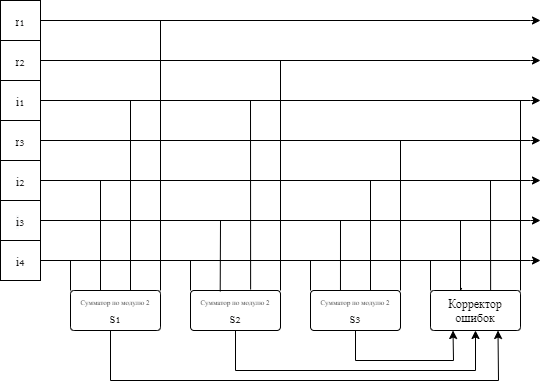

The diagram above was exported from draw.io. Its source (the exported page's mxGraphModel, read from the mxfile embedded in the PNG):
<mxGraphModel dx="1185" dy="667" grid="1" gridSize="10" guides="1" tooltips="1" connect="1" arrows="1" fold="1" page="1" pageScale="1" pageWidth="827" pageHeight="1169" math="0" shadow="0">
  <root>
    <mxCell id="0" />
    <mxCell id="1" parent="0" />
    <mxCell id="NoqcEfGoMtI4HamQiDpf-12" style="edgeStyle=orthogonalEdgeStyle;rounded=0;orthogonalLoop=1;jettySize=auto;html=1;fontFamily=Times New Roman;" edge="1" parent="1" source="NoqcEfGoMtI4HamQiDpf-2">
      <mxGeometry relative="1" as="geometry">
        <mxPoint x="610" y="90" as="targetPoint" />
        <Array as="points">
          <mxPoint x="600" y="90" />
        </Array>
      </mxGeometry>
    </mxCell>
    <mxCell id="NoqcEfGoMtI4HamQiDpf-2" value="&lt;span style=&quot;font-weight: normal;&quot;&gt;&lt;font face=&quot;Times New Roman&quot;&gt;r&lt;span style=&quot;color: rgb(32, 33, 34); font-size: 16.8px; text-align: start; background-color: rgb(255, 255, 255);&quot;&gt;₁&lt;/span&gt;&lt;/font&gt;&lt;/span&gt;" style="rounded=0;whiteSpace=wrap;html=1;fontStyle=1" vertex="1" parent="1">
      <mxGeometry x="70" y="70" width="40" height="40" as="geometry" />
    </mxCell>
    <mxCell id="NoqcEfGoMtI4HamQiDpf-13" style="edgeStyle=orthogonalEdgeStyle;rounded=0;orthogonalLoop=1;jettySize=auto;html=1;exitX=1;exitY=0.5;exitDx=0;exitDy=0;fontFamily=Times New Roman;" edge="1" parent="1" source="NoqcEfGoMtI4HamQiDpf-3">
      <mxGeometry relative="1" as="geometry">
        <mxPoint x="610" y="130" as="targetPoint" />
        <Array as="points">
          <mxPoint x="600" y="130" />
        </Array>
      </mxGeometry>
    </mxCell>
    <mxCell id="NoqcEfGoMtI4HamQiDpf-3" value="&lt;span style=&quot;font-weight: normal;&quot;&gt;&lt;font face=&quot;Times New Roman&quot;&gt;r&lt;span style=&quot;color: rgb(32, 33, 34); font-size: 16.8px; text-align: start; background-color: rgb(255, 255, 255);&quot;&gt;₂&lt;/span&gt;&lt;/font&gt;&lt;/span&gt;" style="rounded=0;whiteSpace=wrap;html=1;fontStyle=1" vertex="1" parent="1">
      <mxGeometry x="70" y="110" width="40" height="40" as="geometry" />
    </mxCell>
    <mxCell id="NoqcEfGoMtI4HamQiDpf-14" style="edgeStyle=orthogonalEdgeStyle;rounded=0;orthogonalLoop=1;jettySize=auto;html=1;exitX=1;exitY=0.5;exitDx=0;exitDy=0;fontFamily=Times New Roman;" edge="1" parent="1" source="NoqcEfGoMtI4HamQiDpf-4">
      <mxGeometry relative="1" as="geometry">
        <mxPoint x="610" y="170" as="targetPoint" />
        <Array as="points">
          <mxPoint x="600" y="170" />
        </Array>
      </mxGeometry>
    </mxCell>
    <mxCell id="NoqcEfGoMtI4HamQiDpf-4" value="&lt;font face=&quot;Times New Roman&quot;&gt;&lt;span style=&quot;font-weight: 400;&quot;&gt;i&lt;/span&gt;&lt;/font&gt;&lt;span style=&quot;color: rgb(32, 33, 34); font-family: sans-serif; font-size: 16.8px; font-weight: 400; text-align: start; background-color: rgb(255, 255, 255);&quot;&gt;₁&lt;/span&gt;" style="rounded=0;whiteSpace=wrap;html=1;fontStyle=1" vertex="1" parent="1">
      <mxGeometry x="70" y="150" width="40" height="40" as="geometry" />
    </mxCell>
    <mxCell id="NoqcEfGoMtI4HamQiDpf-16" style="edgeStyle=orthogonalEdgeStyle;rounded=0;orthogonalLoop=1;jettySize=auto;html=1;fontFamily=Times New Roman;" edge="1" parent="1" source="NoqcEfGoMtI4HamQiDpf-6">
      <mxGeometry relative="1" as="geometry">
        <mxPoint x="610" y="250" as="targetPoint" />
        <Array as="points">
          <mxPoint x="600" y="250" />
        </Array>
      </mxGeometry>
    </mxCell>
    <mxCell id="NoqcEfGoMtI4HamQiDpf-6" value="&lt;font face=&quot;Times New Roman&quot;&gt;&lt;span style=&quot;font-weight: 400;&quot;&gt;i&lt;/span&gt;&lt;/font&gt;&lt;span style=&quot;color: rgb(32, 33, 34); font-family: sans-serif; font-size: 16.8px; font-weight: 400; text-align: start; background-color: rgb(255, 255, 255);&quot;&gt;₂&lt;/span&gt;" style="rounded=0;whiteSpace=wrap;html=1;fontStyle=1" vertex="1" parent="1">
      <mxGeometry x="70" y="230" width="40" height="40" as="geometry" />
    </mxCell>
    <mxCell id="NoqcEfGoMtI4HamQiDpf-15" style="edgeStyle=orthogonalEdgeStyle;rounded=0;orthogonalLoop=1;jettySize=auto;html=1;exitX=1;exitY=0.5;exitDx=0;exitDy=0;fontFamily=Times New Roman;" edge="1" parent="1" source="NoqcEfGoMtI4HamQiDpf-8">
      <mxGeometry relative="1" as="geometry">
        <mxPoint x="610" y="210" as="targetPoint" />
        <Array as="points">
          <mxPoint x="600" y="210" />
        </Array>
      </mxGeometry>
    </mxCell>
    <mxCell id="NoqcEfGoMtI4HamQiDpf-8" value="&lt;span style=&quot;font-weight: normal;&quot;&gt;&lt;font face=&quot;Times New Roman&quot;&gt;r&lt;/font&gt;&lt;/span&gt;&lt;span style=&quot;color: rgb(32, 33, 34); font-family: sans-serif; font-size: 16.8px; font-weight: 400; text-align: start; background-color: rgb(255, 255, 255);&quot;&gt;₃&lt;/span&gt;" style="rounded=0;whiteSpace=wrap;html=1;fontStyle=1" vertex="1" parent="1">
      <mxGeometry x="70" y="190" width="40" height="40" as="geometry" />
    </mxCell>
    <mxCell id="NoqcEfGoMtI4HamQiDpf-17" style="edgeStyle=orthogonalEdgeStyle;rounded=0;orthogonalLoop=1;jettySize=auto;html=1;fontFamily=Times New Roman;" edge="1" parent="1" source="NoqcEfGoMtI4HamQiDpf-9">
      <mxGeometry relative="1" as="geometry">
        <mxPoint x="610" y="290" as="targetPoint" />
        <Array as="points">
          <mxPoint x="600" y="290" />
        </Array>
      </mxGeometry>
    </mxCell>
    <mxCell id="NoqcEfGoMtI4HamQiDpf-9" value="&lt;div style=&quot;text-align: center;&quot;&gt;&lt;span style=&quot;font-weight: 400; text-align: start; background-color: rgb(248, 249, 250);&quot;&gt;&lt;font face=&quot;Times New Roman&quot;&gt;i&lt;/font&gt;&lt;/span&gt;&lt;span style=&quot;background-color: rgb(255, 255, 255); color: rgb(32, 33, 34); font-family: sans-serif; font-size: 16.8px; font-weight: 400; text-align: start;&quot;&gt;₃&lt;/span&gt;&lt;/div&gt;" style="rounded=0;whiteSpace=wrap;html=1;fontStyle=1" vertex="1" parent="1">
      <mxGeometry x="70" y="270" width="40" height="40" as="geometry" />
    </mxCell>
    <mxCell id="NoqcEfGoMtI4HamQiDpf-18" style="edgeStyle=orthogonalEdgeStyle;rounded=0;orthogonalLoop=1;jettySize=auto;html=1;exitX=1;exitY=0.5;exitDx=0;exitDy=0;fontFamily=Times New Roman;" edge="1" parent="1" source="NoqcEfGoMtI4HamQiDpf-11">
      <mxGeometry relative="1" as="geometry">
        <mxPoint x="610" y="330" as="targetPoint" />
        <Array as="points">
          <mxPoint x="600" y="330" />
        </Array>
      </mxGeometry>
    </mxCell>
    <mxCell id="NoqcEfGoMtI4HamQiDpf-11" value="&lt;div style=&quot;text-align: center;&quot;&gt;&lt;/div&gt;&lt;font style=&quot;font-weight: normal;&quot; face=&quot;Times New Roman&quot;&gt;i&lt;/font&gt;&lt;span style=&quot;color: rgb(32, 33, 34); font-family: sans-serif; font-size: 16.8px; font-weight: 400; text-align: start; background-color: rgb(255, 255, 255);&quot;&gt;₄&lt;/span&gt;" style="rounded=0;whiteSpace=wrap;html=1;fontStyle=1" vertex="1" parent="1">
      <mxGeometry x="70" y="310" width="40" height="40" as="geometry" />
    </mxCell>
    <mxCell id="NoqcEfGoMtI4HamQiDpf-47" style="edgeStyle=none;rounded=0;orthogonalLoop=1;jettySize=auto;html=1;entryX=0.75;entryY=1;entryDx=0;entryDy=0;fontFamily=Times New Roman;fontSize=12;" edge="1" parent="1" target="NoqcEfGoMtI4HamQiDpf-22">
      <mxGeometry relative="1" as="geometry">
        <mxPoint x="180" y="400" as="sourcePoint" />
        <Array as="points">
          <mxPoint x="180" y="450" />
          <mxPoint x="568" y="450" />
        </Array>
      </mxGeometry>
    </mxCell>
    <mxCell id="NoqcEfGoMtI4HamQiDpf-19" value="&lt;font style=&quot;&quot;&gt;&lt;span style=&quot;font-size: 7px;&quot;&gt;Сумматор по модулю 2&lt;/span&gt;&lt;br&gt;&lt;font style=&quot;font-size: 15px;&quot;&gt;s&lt;/font&gt;&lt;span style=&quot;color: rgb(32, 33, 34); font-family: sans-serif; font-size: 16.8px; text-align: start; background-color: rgb(255, 255, 255);&quot;&gt;₁&lt;/span&gt;&lt;br&gt;&lt;/font&gt;" style="rounded=1;whiteSpace=wrap;html=1;fontFamily=Times New Roman;arcSize=9;horizontal=1;" vertex="1" parent="1">
      <mxGeometry x="140" y="360" width="90" height="40" as="geometry" />
    </mxCell>
    <mxCell id="NoqcEfGoMtI4HamQiDpf-46" style="edgeStyle=none;rounded=0;orthogonalLoop=1;jettySize=auto;html=1;entryX=0.5;entryY=1;entryDx=0;entryDy=0;fontFamily=Times New Roman;fontSize=12;" edge="1" parent="1" source="NoqcEfGoMtI4HamQiDpf-20" target="NoqcEfGoMtI4HamQiDpf-22">
      <mxGeometry relative="1" as="geometry">
        <Array as="points">
          <mxPoint x="305" y="440" />
          <mxPoint x="545" y="440" />
        </Array>
      </mxGeometry>
    </mxCell>
    <mxCell id="NoqcEfGoMtI4HamQiDpf-20" value="&lt;font style=&quot;&quot;&gt;&lt;span style=&quot;font-size: 7px;&quot;&gt;Сумматор по модулю 2&lt;/span&gt;&lt;br&gt;&lt;font style=&quot;font-size: 15px;&quot;&gt;s&lt;/font&gt;&lt;span style=&quot;color: rgb(32, 33, 34); font-family: sans-serif; font-size: 16.8px; text-align: start; background-color: rgb(255, 255, 255);&quot;&gt;₂&lt;/span&gt;&lt;br&gt;&lt;/font&gt;" style="rounded=1;whiteSpace=wrap;html=1;fontFamily=Times New Roman;arcSize=9;" vertex="1" parent="1">
      <mxGeometry x="260" y="360" width="90" height="40" as="geometry" />
    </mxCell>
    <mxCell id="NoqcEfGoMtI4HamQiDpf-45" style="edgeStyle=none;rounded=0;orthogonalLoop=1;jettySize=auto;html=1;fontFamily=Times New Roman;fontSize=12;entryX=0.25;entryY=1;entryDx=0;entryDy=0;exitX=0.5;exitY=1;exitDx=0;exitDy=0;" edge="1" parent="1" source="NoqcEfGoMtI4HamQiDpf-21" target="NoqcEfGoMtI4HamQiDpf-22">
      <mxGeometry relative="1" as="geometry">
        <mxPoint x="425" y="440" as="targetPoint" />
        <Array as="points">
          <mxPoint x="425" y="430" />
          <mxPoint x="523" y="430" />
        </Array>
      </mxGeometry>
    </mxCell>
    <mxCell id="NoqcEfGoMtI4HamQiDpf-21" value="&lt;font style=&quot;&quot;&gt;&lt;span style=&quot;font-size: 7px;&quot;&gt;Сумматор по модулю 2&lt;/span&gt;&lt;br&gt;&lt;font style=&quot;font-size: 15px;&quot;&gt;s&lt;/font&gt;&lt;span style=&quot;color: rgb(32, 33, 34); font-family: sans-serif; font-size: 16.8px; text-align: start; background-color: rgb(255, 255, 255);&quot;&gt;₃&lt;/span&gt;&lt;br&gt;&lt;/font&gt;" style="rounded=1;whiteSpace=wrap;html=1;fontFamily=Times New Roman;arcSize=9;" vertex="1" parent="1">
      <mxGeometry x="380" y="360" width="90" height="40" as="geometry" />
    </mxCell>
    <mxCell id="NoqcEfGoMtI4HamQiDpf-22" value="&lt;span style=&quot;&quot;&gt;Корректор ошибок&lt;/span&gt;" style="rounded=1;whiteSpace=wrap;html=1;fontFamily=Times New Roman;arcSize=9;" vertex="1" parent="1">
      <mxGeometry x="500" y="360" width="90" height="40" as="geometry" />
    </mxCell>
    <mxCell id="NoqcEfGoMtI4HamQiDpf-33" value="" style="endArrow=none;html=1;rounded=0;fontFamily=Times New Roman;fontSize=12;exitX=1;exitY=0;exitDx=0;exitDy=0;" edge="1" parent="1" source="NoqcEfGoMtI4HamQiDpf-19">
      <mxGeometry width="50" height="50" relative="1" as="geometry">
        <mxPoint x="320" y="270" as="sourcePoint" />
        <mxPoint x="230" y="90" as="targetPoint" />
      </mxGeometry>
    </mxCell>
    <mxCell id="NoqcEfGoMtI4HamQiDpf-34" value="" style="endArrow=none;html=1;rounded=0;fontFamily=Times New Roman;fontSize=12;" edge="1" parent="1">
      <mxGeometry width="50" height="50" relative="1" as="geometry">
        <mxPoint x="200" y="360" as="sourcePoint" />
        <mxPoint x="200" y="170" as="targetPoint" />
      </mxGeometry>
    </mxCell>
    <mxCell id="NoqcEfGoMtI4HamQiDpf-35" value="" style="endArrow=none;html=1;rounded=0;fontFamily=Times New Roman;fontSize=12;" edge="1" parent="1">
      <mxGeometry width="50" height="50" relative="1" as="geometry">
        <mxPoint x="170" y="360" as="sourcePoint" />
        <mxPoint x="170" y="250" as="targetPoint" />
      </mxGeometry>
    </mxCell>
    <mxCell id="NoqcEfGoMtI4HamQiDpf-36" value="" style="endArrow=none;html=1;rounded=0;fontFamily=Times New Roman;fontSize=12;exitX=0;exitY=0;exitDx=0;exitDy=0;" edge="1" parent="1" source="NoqcEfGoMtI4HamQiDpf-19">
      <mxGeometry width="50" height="50" relative="1" as="geometry">
        <mxPoint x="320" y="270" as="sourcePoint" />
        <mxPoint x="140" y="330" as="targetPoint" />
      </mxGeometry>
    </mxCell>
    <mxCell id="NoqcEfGoMtI4HamQiDpf-37" value="" style="endArrow=none;html=1;rounded=0;fontFamily=Times New Roman;fontSize=12;exitX=1;exitY=0;exitDx=0;exitDy=0;" edge="1" parent="1" source="NoqcEfGoMtI4HamQiDpf-20">
      <mxGeometry width="50" height="50" relative="1" as="geometry">
        <mxPoint x="320" y="270" as="sourcePoint" />
        <mxPoint x="350" y="130" as="targetPoint" />
      </mxGeometry>
    </mxCell>
    <mxCell id="NoqcEfGoMtI4HamQiDpf-38" value="" style="endArrow=none;html=1;rounded=0;fontFamily=Times New Roman;fontSize=12;exitX=0.668;exitY=-0.025;exitDx=0;exitDy=0;exitPerimeter=0;" edge="1" parent="1" source="NoqcEfGoMtI4HamQiDpf-20">
      <mxGeometry width="50" height="50" relative="1" as="geometry">
        <mxPoint x="320" y="270" as="sourcePoint" />
        <mxPoint x="320" y="170" as="targetPoint" />
      </mxGeometry>
    </mxCell>
    <mxCell id="NoqcEfGoMtI4HamQiDpf-39" value="" style="endArrow=none;html=1;rounded=0;fontFamily=Times New Roman;fontSize=12;exitX=0.33;exitY=0.023;exitDx=0;exitDy=0;exitPerimeter=0;" edge="1" parent="1" source="NoqcEfGoMtI4HamQiDpf-20">
      <mxGeometry width="50" height="50" relative="1" as="geometry">
        <mxPoint x="320" y="270" as="sourcePoint" />
        <mxPoint x="290" y="290" as="targetPoint" />
      </mxGeometry>
    </mxCell>
    <mxCell id="NoqcEfGoMtI4HamQiDpf-40" value="" style="endArrow=none;html=1;rounded=0;fontFamily=Times New Roman;fontSize=12;exitX=0;exitY=0;exitDx=0;exitDy=0;" edge="1" parent="1" source="NoqcEfGoMtI4HamQiDpf-20">
      <mxGeometry width="50" height="50" relative="1" as="geometry">
        <mxPoint x="320" y="270" as="sourcePoint" />
        <mxPoint x="260" y="330" as="targetPoint" />
      </mxGeometry>
    </mxCell>
    <mxCell id="NoqcEfGoMtI4HamQiDpf-41" value="" style="endArrow=none;html=1;rounded=0;fontFamily=Times New Roman;fontSize=12;exitX=1;exitY=0;exitDx=0;exitDy=0;" edge="1" parent="1" source="NoqcEfGoMtI4HamQiDpf-21">
      <mxGeometry width="50" height="50" relative="1" as="geometry">
        <mxPoint x="320" y="270" as="sourcePoint" />
        <mxPoint x="470" y="210" as="targetPoint" />
      </mxGeometry>
    </mxCell>
    <mxCell id="NoqcEfGoMtI4HamQiDpf-42" value="" style="endArrow=none;html=1;rounded=0;fontFamily=Times New Roman;fontSize=12;" edge="1" parent="1">
      <mxGeometry width="50" height="50" relative="1" as="geometry">
        <mxPoint x="440" y="360" as="sourcePoint" />
        <mxPoint x="440" y="250" as="targetPoint" />
      </mxGeometry>
    </mxCell>
    <mxCell id="NoqcEfGoMtI4HamQiDpf-43" value="" style="endArrow=none;html=1;rounded=0;fontFamily=Times New Roman;fontSize=12;exitX=0.333;exitY=0;exitDx=0;exitDy=0;exitPerimeter=0;" edge="1" parent="1" source="NoqcEfGoMtI4HamQiDpf-21">
      <mxGeometry width="50" height="50" relative="1" as="geometry">
        <mxPoint x="320" y="270" as="sourcePoint" />
        <mxPoint x="410" y="290" as="targetPoint" />
      </mxGeometry>
    </mxCell>
    <mxCell id="NoqcEfGoMtI4HamQiDpf-44" value="" style="endArrow=none;html=1;rounded=0;fontFamily=Times New Roman;fontSize=12;exitX=0;exitY=0;exitDx=0;exitDy=0;" edge="1" parent="1" source="NoqcEfGoMtI4HamQiDpf-21">
      <mxGeometry width="50" height="50" relative="1" as="geometry">
        <mxPoint x="320" y="270" as="sourcePoint" />
        <mxPoint x="380" y="330" as="targetPoint" />
      </mxGeometry>
    </mxCell>
    <mxCell id="NoqcEfGoMtI4HamQiDpf-49" value="" style="endArrow=none;html=1;rounded=0;fontFamily=Times New Roman;fontSize=12;exitX=0;exitY=0;exitDx=0;exitDy=0;" edge="1" parent="1" source="NoqcEfGoMtI4HamQiDpf-22">
      <mxGeometry width="50" height="50" relative="1" as="geometry">
        <mxPoint x="430" y="350" as="sourcePoint" />
        <mxPoint x="500" y="330" as="targetPoint" />
      </mxGeometry>
    </mxCell>
    <mxCell id="NoqcEfGoMtI4HamQiDpf-50" value="" style="endArrow=none;html=1;rounded=0;fontFamily=Times New Roman;fontSize=12;exitX=0.346;exitY=-0.061;exitDx=0;exitDy=0;exitPerimeter=0;" edge="1" parent="1" source="NoqcEfGoMtI4HamQiDpf-22">
      <mxGeometry width="50" height="50" relative="1" as="geometry">
        <mxPoint x="430" y="350" as="sourcePoint" />
        <mxPoint x="530" y="290" as="targetPoint" />
        <Array as="points">
          <mxPoint x="530" y="360" />
        </Array>
      </mxGeometry>
    </mxCell>
    <mxCell id="NoqcEfGoMtI4HamQiDpf-51" value="" style="endArrow=none;html=1;rounded=0;fontFamily=Times New Roman;fontSize=12;exitX=0.668;exitY=-0.013;exitDx=0;exitDy=0;exitPerimeter=0;" edge="1" parent="1" source="NoqcEfGoMtI4HamQiDpf-22">
      <mxGeometry width="50" height="50" relative="1" as="geometry">
        <mxPoint x="350" y="350" as="sourcePoint" />
        <mxPoint x="560" y="250" as="targetPoint" />
      </mxGeometry>
    </mxCell>
    <mxCell id="NoqcEfGoMtI4HamQiDpf-52" value="" style="endArrow=none;html=1;rounded=0;fontFamily=Times New Roman;fontSize=12;exitX=1;exitY=0;exitDx=0;exitDy=0;" edge="1" parent="1" source="NoqcEfGoMtI4HamQiDpf-22">
      <mxGeometry width="50" height="50" relative="1" as="geometry">
        <mxPoint x="350" y="300" as="sourcePoint" />
        <mxPoint x="590" y="170" as="targetPoint" />
      </mxGeometry>
    </mxCell>
  </root>
</mxGraphModel>